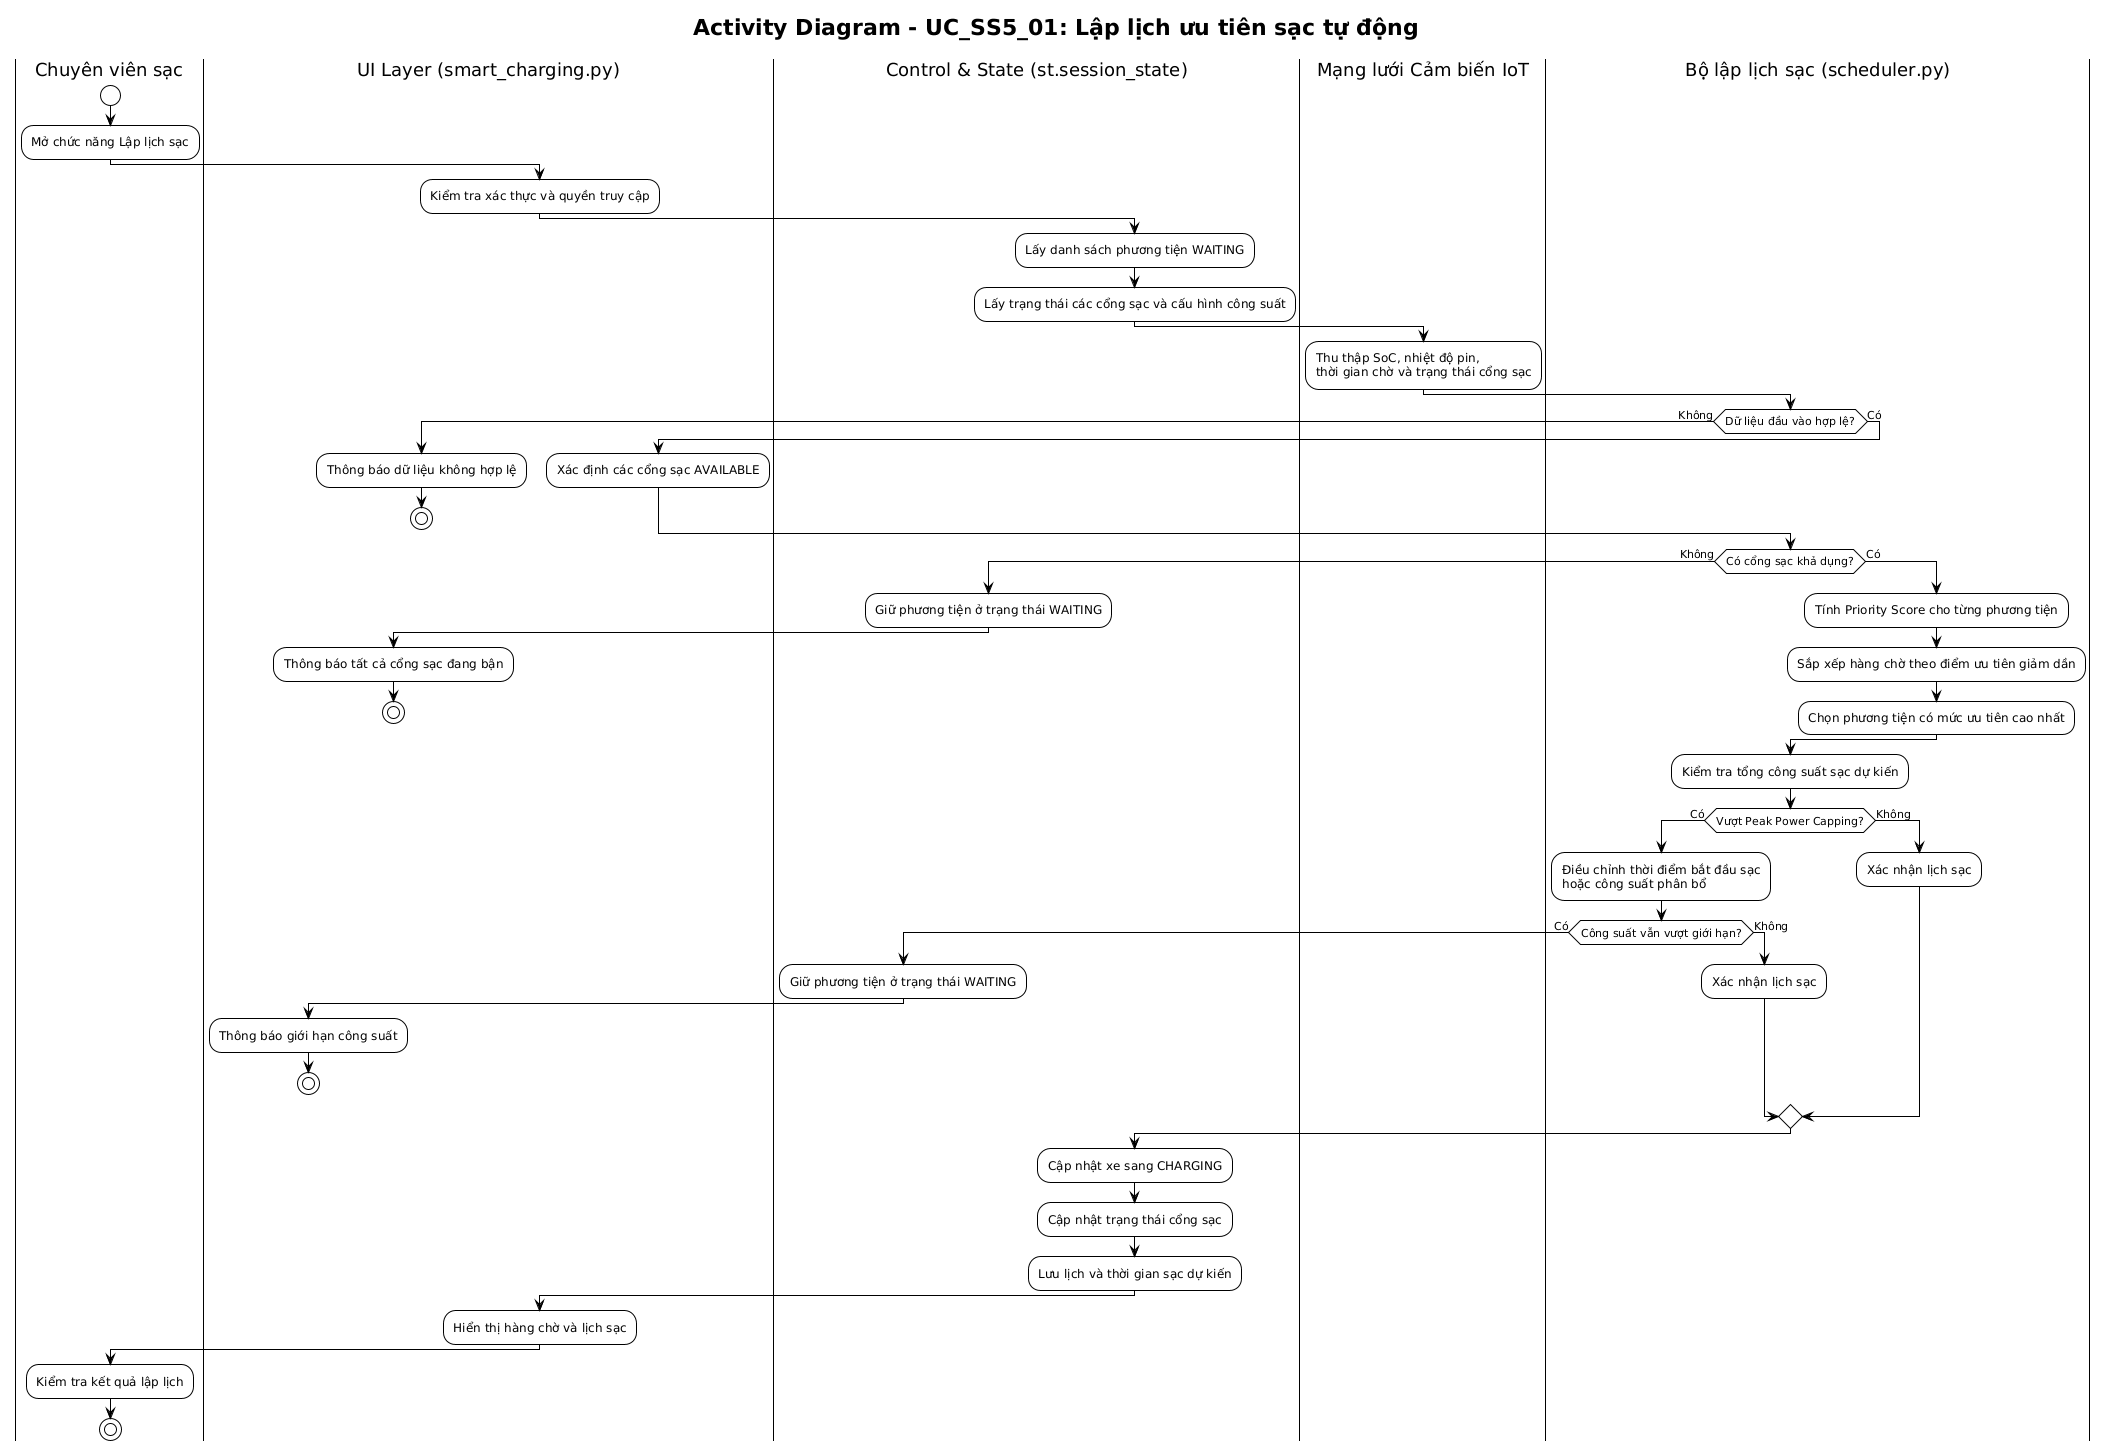

The diagram above was rendered by PlantUML. Its source (embedded in the PNG):
@startuml
!theme plain
skinparam activityMessageAlign center

title Activity Diagram - UC_SS5_01: Lập lịch ưu tiên sạc tự động

|Chuyên viên sạc|
start
:Mở chức năng Lập lịch sạc;

|UI Layer (smart_charging.py)|
:Kiểm tra xác thực và quyền truy cập;

|Control & State (st.session_state)|
:Lấy danh sách phương tiện WAITING;
:Lấy trạng thái các cổng sạc và cấu hình công suất;

|Mạng lưới Cảm biến IoT|
:Thu thập SoC, nhiệt độ pin,\nthời gian chờ và trạng thái cổng sạc;

|Bộ lập lịch sạc (scheduler.py)|
if (Dữ liệu đầu vào hợp lệ?) then (Không)
  |UI Layer (smart_charging.py)|
  :Thông báo dữ liệu không hợp lệ;
  stop
else (Có)
  :Xác định các cổng sạc AVAILABLE;
endif

|Bộ lập lịch sạc (scheduler.py)|
if (Có cổng sạc khả dụng?) then (Không)
  |Control & State (st.session_state)|
  :Giữ phương tiện ở trạng thái WAITING;
  |UI Layer (smart_charging.py)|
  :Thông báo tất cả cổng sạc đang bận;
  stop
else (Có)
  |Bộ lập lịch sạc (scheduler.py)|
  :Tính Priority Score cho từng phương tiện;
  :Sắp xếp hàng chờ theo điểm ưu tiên giảm dần;
  :Chọn phương tiện có mức ưu tiên cao nhất;
endif

:Kiểm tra tổng công suất sạc dự kiến;

if (Vượt Peak Power Capping?) then (Có)
  :Điều chỉnh thời điểm bắt đầu sạc\nhoặc công suất phân bổ;
  if (Công suất vẫn vượt giới hạn?) then (Có)
    |Control & State (st.session_state)|
    :Giữ phương tiện ở trạng thái WAITING;
    |UI Layer (smart_charging.py)|
    :Thông báo giới hạn công suất;
    stop
  else (Không)
    |Bộ lập lịch sạc (scheduler.py)|
    :Xác nhận lịch sạc;
  endif
else (Không)
  :Xác nhận lịch sạc;
endif

|Control & State (st.session_state)|
:Cập nhật xe sang CHARGING;
:Cập nhật trạng thái cổng sạc;
:Lưu lịch và thời gian sạc dự kiến;

|UI Layer (smart_charging.py)|
:Hiển thị hàng chờ và lịch sạc;

|Chuyên viên sạc|
:Kiểm tra kết quả lập lịch;
stop
@enduml